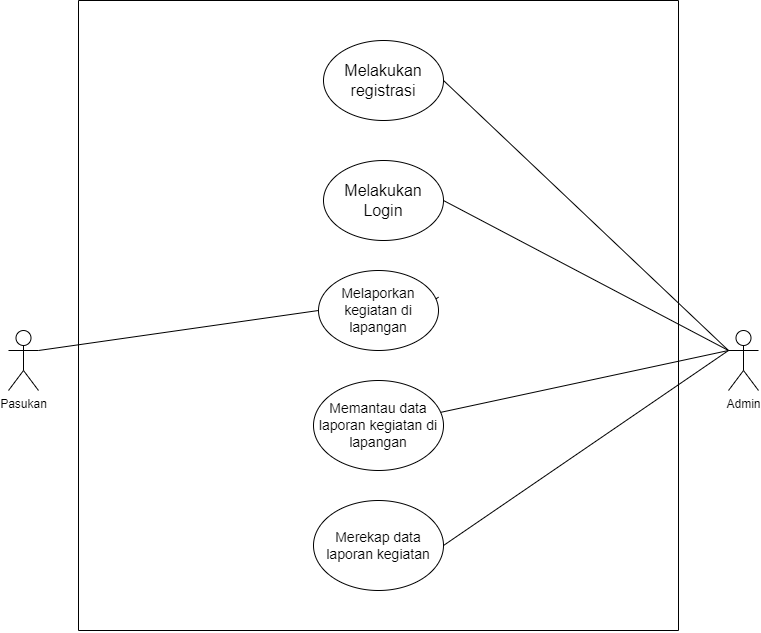

The diagram above was exported from draw.io. Its source (the exported page's mxGraphModel, read from the mxfile embedded in the PNG):
<mxGraphModel dx="1354" dy="708" grid="1" gridSize="10" guides="1" tooltips="1" connect="1" arrows="1" fold="1" page="1" pageScale="1" pageWidth="850" pageHeight="1100" math="0" shadow="0" extFonts="Permanent Marker^https://fonts.googleapis.com/css?family=Permanent+Marker">
  <root>
    <mxCell id="0" />
    <mxCell id="1" parent="0" />
    <mxCell id="ajdB5-NI8jU9aie-PaEC-1" value="" style="endArrow=none;html=1;rounded=0;" parent="1" edge="1">
      <mxGeometry width="50" height="50" relative="1" as="geometry">
        <mxPoint x="120" y="710" as="sourcePoint" />
        <mxPoint x="120" y="80" as="targetPoint" />
      </mxGeometry>
    </mxCell>
    <mxCell id="ajdB5-NI8jU9aie-PaEC-2" value="" style="endArrow=none;html=1;rounded=0;" parent="1" edge="1">
      <mxGeometry width="50" height="50" relative="1" as="geometry">
        <mxPoint x="720" y="710" as="sourcePoint" />
        <mxPoint x="720" y="80" as="targetPoint" />
      </mxGeometry>
    </mxCell>
    <mxCell id="ajdB5-NI8jU9aie-PaEC-3" value="" style="endArrow=none;html=1;rounded=0;" parent="1" edge="1">
      <mxGeometry width="50" height="50" relative="1" as="geometry">
        <mxPoint x="120" y="710" as="sourcePoint" />
        <mxPoint x="720" y="710" as="targetPoint" />
      </mxGeometry>
    </mxCell>
    <mxCell id="ajdB5-NI8jU9aie-PaEC-4" value="" style="endArrow=none;html=1;rounded=0;" parent="1" edge="1">
      <mxGeometry width="50" height="50" relative="1" as="geometry">
        <mxPoint x="120" y="80" as="sourcePoint" />
        <mxPoint x="720" y="80" as="targetPoint" />
      </mxGeometry>
    </mxCell>
    <mxCell id="g9IBN-V2cVkiIjfra_vh-1" value="Pasukan" style="shape=umlActor;verticalLabelPosition=bottom;verticalAlign=top;html=1;outlineConnect=0;" parent="1" vertex="1">
      <mxGeometry x="50" y="410" width="30" height="60" as="geometry" />
    </mxCell>
    <mxCell id="g9IBN-V2cVkiIjfra_vh-2" value="Admin" style="shape=umlActor;verticalLabelPosition=bottom;verticalAlign=top;html=1;outlineConnect=0;" parent="1" vertex="1">
      <mxGeometry x="770" y="410" width="30" height="60" as="geometry" />
    </mxCell>
    <mxCell id="g9IBN-V2cVkiIjfra_vh-8" value="&lt;font style=&quot;font-size: 16px;&quot;&gt;Melakukan registrasi&lt;/font&gt;" style="ellipse;whiteSpace=wrap;html=1;" parent="1" vertex="1">
      <mxGeometry x="365" y="120" width="120" height="80" as="geometry" />
    </mxCell>
    <mxCell id="g9IBN-V2cVkiIjfra_vh-9" value="&lt;font style=&quot;font-size: 16px;&quot;&gt;Melakukan Login&lt;/font&gt;" style="ellipse;whiteSpace=wrap;html=1;" parent="1" vertex="1">
      <mxGeometry x="365" y="240" width="120" height="80" as="geometry" />
    </mxCell>
    <mxCell id="g9IBN-V2cVkiIjfra_vh-11" value="&lt;font style=&quot;font-size: 14px;&quot;&gt;Memantau data laporan kegiatan di lapangan&lt;/font&gt;" style="ellipse;whiteSpace=wrap;html=1;" parent="1" vertex="1">
      <mxGeometry x="355" y="460" width="130" height="90" as="geometry" />
    </mxCell>
    <mxCell id="g9IBN-V2cVkiIjfra_vh-12" value="&lt;span style=&quot;font-size: 14px;&quot;&gt;Merekap data laporan kegiatan&lt;/span&gt;" style="ellipse;whiteSpace=wrap;html=1;" parent="1" vertex="1">
      <mxGeometry x="355" y="580" width="130" height="90" as="geometry" />
    </mxCell>
    <mxCell id="g9IBN-V2cVkiIjfra_vh-13" value="" style="endArrow=none;html=1;rounded=0;exitX=1;exitY=0.3333333333333333;exitDx=0;exitDy=0;exitPerimeter=0;" parent="1" source="g9IBN-V2cVkiIjfra_vh-10" edge="1">
      <mxGeometry width="50" height="50" relative="1" as="geometry">
        <mxPoint x="410" y="440" as="sourcePoint" />
        <mxPoint x="460" y="390" as="targetPoint" />
      </mxGeometry>
    </mxCell>
    <mxCell id="g9IBN-V2cVkiIjfra_vh-14" value="" style="endArrow=none;html=1;rounded=0;entryX=1;entryY=0.5;entryDx=0;entryDy=0;" parent="1" target="g9IBN-V2cVkiIjfra_vh-9" edge="1">
      <mxGeometry width="50" height="50" relative="1" as="geometry">
        <mxPoint x="770" y="430" as="sourcePoint" />
        <mxPoint x="460" y="390" as="targetPoint" />
      </mxGeometry>
    </mxCell>
    <mxCell id="g9IBN-V2cVkiIjfra_vh-10" value="&lt;font style=&quot;font-size: 14px;&quot;&gt;Melaporkan kegiatan di lapangan&lt;/font&gt;" style="ellipse;whiteSpace=wrap;html=1;" parent="1" vertex="1">
      <mxGeometry x="360" y="350" width="120" height="80" as="geometry" />
    </mxCell>
    <mxCell id="g9IBN-V2cVkiIjfra_vh-16" value="" style="endArrow=none;html=1;rounded=0;" parent="1" edge="1">
      <mxGeometry width="50" height="50" relative="1" as="geometry">
        <mxPoint x="80" y="430" as="sourcePoint" />
        <mxPoint x="360" y="390" as="targetPoint" />
      </mxGeometry>
    </mxCell>
    <mxCell id="g9IBN-V2cVkiIjfra_vh-17" value="" style="endArrow=none;html=1;rounded=0;exitX=0;exitY=0.3333333333333333;exitDx=0;exitDy=0;exitPerimeter=0;entryX=1;entryY=0.5;entryDx=0;entryDy=0;" parent="1" source="g9IBN-V2cVkiIjfra_vh-2" target="g9IBN-V2cVkiIjfra_vh-8" edge="1">
      <mxGeometry width="50" height="50" relative="1" as="geometry">
        <mxPoint x="110" y="460" as="sourcePoint" />
        <mxPoint x="395" y="190" as="targetPoint" />
      </mxGeometry>
    </mxCell>
    <mxCell id="g9IBN-V2cVkiIjfra_vh-18" value="" style="endArrow=none;html=1;rounded=0;" parent="1" target="g9IBN-V2cVkiIjfra_vh-11" edge="1">
      <mxGeometry width="50" height="50" relative="1" as="geometry">
        <mxPoint x="770" y="430" as="sourcePoint" />
        <mxPoint x="488.55999999999995" y="513.03" as="targetPoint" />
      </mxGeometry>
    </mxCell>
    <mxCell id="g9IBN-V2cVkiIjfra_vh-19" value="" style="endArrow=none;html=1;rounded=0;exitX=1;exitY=0.5;exitDx=0;exitDy=0;" parent="1" source="g9IBN-V2cVkiIjfra_vh-12" edge="1">
      <mxGeometry width="50" height="50" relative="1" as="geometry">
        <mxPoint x="130" y="480" as="sourcePoint" />
        <mxPoint x="770" y="430" as="targetPoint" />
      </mxGeometry>
    </mxCell>
  </root>
</mxGraphModel>